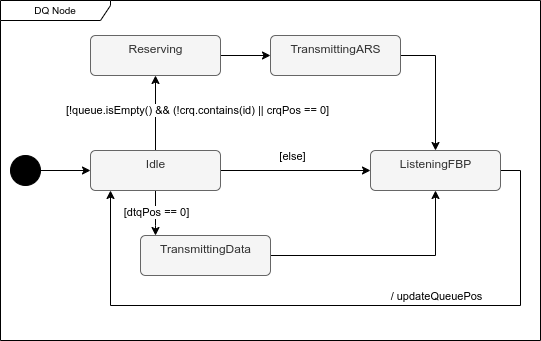

The diagram above was exported from draw.io. Its source (the exported page's mxGraphModel, read from the mxfile embedded in the PNG):
<mxGraphModel dx="2074" dy="1163" grid="1" gridSize="10" guides="1" tooltips="1" connect="1" arrows="1" fold="1" page="1" pageScale="1" pageWidth="850" pageHeight="1100" math="0" shadow="0">
  <root>
    <mxCell id="0" />
    <mxCell id="1" parent="0" />
    <mxCell id="NaTh2jjpvzgjg7sWAXUI-25" style="edgeStyle=orthogonalEdgeStyle;rounded=0;orthogonalLoop=1;jettySize=auto;html=1;" parent="1" source="NaTh2jjpvzgjg7sWAXUI-26" target="NaTh2jjpvzgjg7sWAXUI-29" edge="1">
      <mxGeometry relative="1" as="geometry" />
    </mxCell>
    <mxCell id="NaTh2jjpvzgjg7sWAXUI-26" value="" style="ellipse;fillColor=strokeColor;" parent="1" vertex="1">
      <mxGeometry x="60" y="660" width="30" height="30" as="geometry" />
    </mxCell>
    <mxCell id="8myoIXHwX_xvSEYw4F4F-2" style="edgeStyle=orthogonalEdgeStyle;rounded=0;orthogonalLoop=1;jettySize=auto;html=1;exitX=0.5;exitY=0;exitDx=0;exitDy=0;" parent="1" source="NaTh2jjpvzgjg7sWAXUI-29" target="8myoIXHwX_xvSEYw4F4F-1" edge="1">
      <mxGeometry relative="1" as="geometry" />
    </mxCell>
    <mxCell id="8myoIXHwX_xvSEYw4F4F-3" value="[!queue.isEmpty() &amp;amp;&amp;amp; (!crq.contains(id) || crqPos == 0]" style="edgeLabel;html=1;align=center;verticalAlign=middle;resizable=0;points=[];" parent="8myoIXHwX_xvSEYw4F4F-2" vertex="1" connectable="0">
      <mxGeometry x="-0.3187" relative="1" as="geometry">
        <mxPoint x="41" y="-15" as="offset" />
      </mxGeometry>
    </mxCell>
    <mxCell id="8myoIXHwX_xvSEYw4F4F-7" style="edgeStyle=orthogonalEdgeStyle;rounded=0;orthogonalLoop=1;jettySize=auto;html=1;" parent="1" source="NaTh2jjpvzgjg7sWAXUI-29" target="8myoIXHwX_xvSEYw4F4F-6" edge="1">
      <mxGeometry relative="1" as="geometry">
        <Array as="points">
          <mxPoint x="205" y="730" />
          <mxPoint x="205" y="730" />
        </Array>
      </mxGeometry>
    </mxCell>
    <mxCell id="8myoIXHwX_xvSEYw4F4F-8" value="[dtqPos == 0]" style="edgeLabel;html=1;align=center;verticalAlign=middle;resizable=0;points=[];" parent="8myoIXHwX_xvSEYw4F4F-7" vertex="1" connectable="0">
      <mxGeometry x="-0.5795" y="1" relative="1" as="geometry">
        <mxPoint x="-1" y="12" as="offset" />
      </mxGeometry>
    </mxCell>
    <mxCell id="8myoIXHwX_xvSEYw4F4F-10" style="edgeStyle=orthogonalEdgeStyle;rounded=0;orthogonalLoop=1;jettySize=auto;html=1;" parent="1" source="NaTh2jjpvzgjg7sWAXUI-29" target="8myoIXHwX_xvSEYw4F4F-9" edge="1">
      <mxGeometry relative="1" as="geometry" />
    </mxCell>
    <mxCell id="8myoIXHwX_xvSEYw4F4F-11" value="[else]" style="edgeLabel;html=1;align=center;verticalAlign=middle;resizable=0;points=[];" parent="8myoIXHwX_xvSEYw4F4F-10" vertex="1" connectable="0">
      <mxGeometry x="-0.4844" y="1" relative="1" as="geometry">
        <mxPoint x="32" y="-14" as="offset" />
      </mxGeometry>
    </mxCell>
    <mxCell id="NaTh2jjpvzgjg7sWAXUI-29" value="Idle" style="html=1;align=center;verticalAlign=top;rounded=1;absoluteArcSize=1;arcSize=10;dashed=0;fillColor=#f5f5f5;fontColor=#333333;strokeColor=#666666;" parent="1" vertex="1">
      <mxGeometry x="140" y="655" width="130" height="40" as="geometry" />
    </mxCell>
    <mxCell id="8myoIXHwX_xvSEYw4F4F-12" style="edgeStyle=orthogonalEdgeStyle;rounded=0;orthogonalLoop=1;jettySize=auto;html=1;" parent="1" source="8myoIXHwX_xvSEYw4F4F-17" target="8myoIXHwX_xvSEYw4F4F-9" edge="1">
      <mxGeometry relative="1" as="geometry">
        <Array as="points">
          <mxPoint x="485" y="560" />
        </Array>
      </mxGeometry>
    </mxCell>
    <mxCell id="8myoIXHwX_xvSEYw4F4F-18" style="edgeStyle=orthogonalEdgeStyle;rounded=0;orthogonalLoop=1;jettySize=auto;html=1;" parent="1" source="8myoIXHwX_xvSEYw4F4F-1" target="8myoIXHwX_xvSEYw4F4F-17" edge="1">
      <mxGeometry relative="1" as="geometry" />
    </mxCell>
    <mxCell id="8myoIXHwX_xvSEYw4F4F-1" value="Reserving" style="html=1;align=center;verticalAlign=top;rounded=1;absoluteArcSize=1;arcSize=10;dashed=0;fillColor=#f5f5f5;fontColor=#333333;strokeColor=#666666;" parent="1" vertex="1">
      <mxGeometry x="140" y="540" width="130" height="40" as="geometry" />
    </mxCell>
    <mxCell id="8myoIXHwX_xvSEYw4F4F-13" style="edgeStyle=orthogonalEdgeStyle;rounded=0;orthogonalLoop=1;jettySize=auto;html=1;" parent="1" source="8myoIXHwX_xvSEYw4F4F-6" target="8myoIXHwX_xvSEYw4F4F-9" edge="1">
      <mxGeometry relative="1" as="geometry">
        <Array as="points">
          <mxPoint x="485" y="760" />
        </Array>
      </mxGeometry>
    </mxCell>
    <mxCell id="8myoIXHwX_xvSEYw4F4F-6" value="TransmittingData" style="html=1;align=center;verticalAlign=top;rounded=1;absoluteArcSize=1;arcSize=10;dashed=0;fillColor=#f5f5f5;fontColor=#333333;strokeColor=#666666;" parent="1" vertex="1">
      <mxGeometry x="190" y="740" width="130" height="40" as="geometry" />
    </mxCell>
    <mxCell id="8myoIXHwX_xvSEYw4F4F-14" style="edgeStyle=orthogonalEdgeStyle;rounded=0;orthogonalLoop=1;jettySize=auto;html=1;" parent="1" source="8myoIXHwX_xvSEYw4F4F-9" target="NaTh2jjpvzgjg7sWAXUI-29" edge="1">
      <mxGeometry relative="1" as="geometry">
        <Array as="points">
          <mxPoint x="570" y="675" />
          <mxPoint x="570" y="810" />
          <mxPoint x="160" y="810" />
        </Array>
      </mxGeometry>
    </mxCell>
    <mxCell id="8myoIXHwX_xvSEYw4F4F-15" value="/ updateQueuePos" style="edgeLabel;html=1;align=center;verticalAlign=middle;resizable=0;points=[];" parent="8myoIXHwX_xvSEYw4F4F-14" vertex="1" connectable="0">
      <mxGeometry x="0.0761" y="3" relative="1" as="geometry">
        <mxPoint x="126" y="-13" as="offset" />
      </mxGeometry>
    </mxCell>
    <mxCell id="8myoIXHwX_xvSEYw4F4F-9" value="ListeningFBP" style="html=1;align=center;verticalAlign=top;rounded=1;absoluteArcSize=1;arcSize=10;dashed=0;fillColor=#f5f5f5;fontColor=#333333;strokeColor=#666666;" parent="1" vertex="1">
      <mxGeometry x="420" y="655" width="130" height="40" as="geometry" />
    </mxCell>
    <mxCell id="8myoIXHwX_xvSEYw4F4F-16" value="DQ Node" style="shape=umlFrame;whiteSpace=wrap;html=1;fontSize=10;width=110;height=20;" parent="1" vertex="1">
      <mxGeometry x="50" y="505" width="540" height="340" as="geometry" />
    </mxCell>
    <mxCell id="8myoIXHwX_xvSEYw4F4F-17" value="TransmittingARS" style="html=1;align=center;verticalAlign=top;rounded=1;absoluteArcSize=1;arcSize=10;dashed=0;fillColor=#f5f5f5;fontColor=#333333;strokeColor=#666666;" parent="1" vertex="1">
      <mxGeometry x="320" y="540" width="130" height="40" as="geometry" />
    </mxCell>
  </root>
</mxGraphModel>